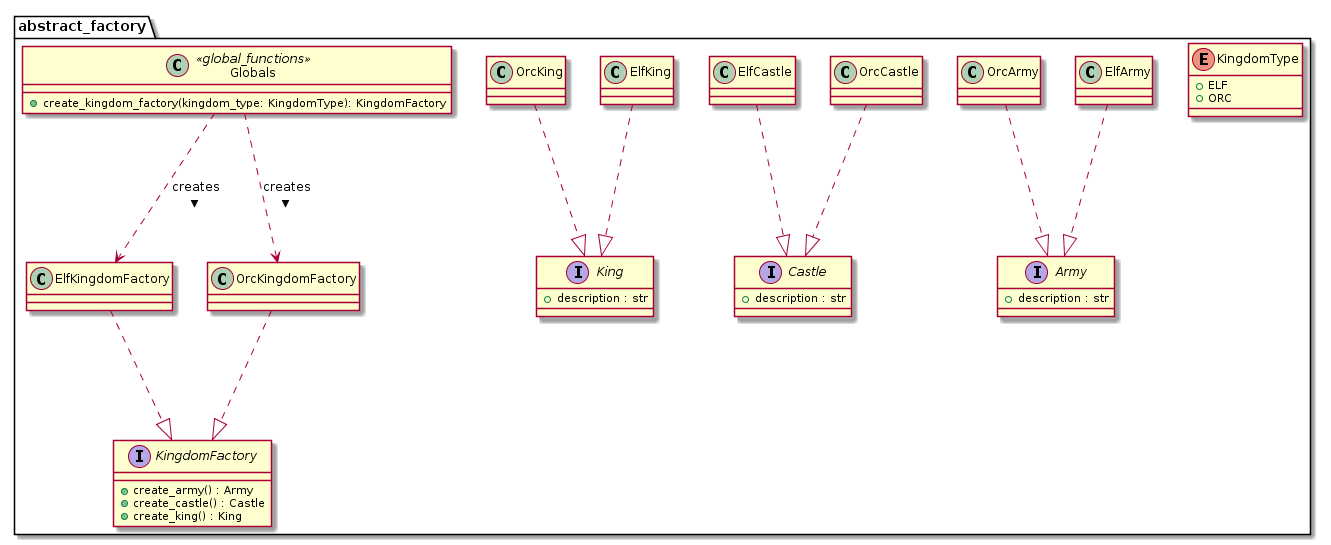

The diagram above was rendered by PlantUML. Its source (embedded in the PNG):
@startuml
package abstract_factory {
  enum KingdomType {
    + ELF
    + ORC
  }
  interface Army {
    + description : str
  }
  interface Castle {
    + description : str
  }
  interface King {
    + description : str
  }

  class ElfArmy
  class ElfCastle
  class ElfKing

  class OrcArmy
  class OrcCastle
  class OrcKing

  interface KingdomFactory {
    + create_army() : Army
    + create_castle() : Castle
    + create_king() : King
  }

  class ElfKingdomFactory
  class OrcKingdomFactory

  class Globals <<global_functions>> {
    + create_kingdom_factory(kingdom_type: KingdomType): KingdomFactory
  }
}

ElfArmy ..|> Army
ElfCastle ..|> Castle
ElfKing ..|> King
ElfKingdomFactory ..|> KingdomFactory
OrcArmy ..|> Army
OrcCastle ..|> Castle
OrcKing ..|> King
OrcKingdomFactory ..|> KingdomFactory

Globals ..> ElfKingdomFactory : creates >
Globals ..> OrcKingdomFactory : creates >
@enduml